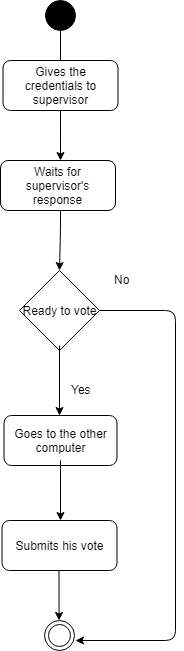

The diagram above was exported from draw.io. Its source (the exported page's mxGraphModel, read from the mxfile embedded in the PNG):
<mxGraphModel dx="970" dy="551" grid="1" gridSize="10" guides="1" tooltips="1" connect="1" arrows="1" fold="1" page="1" pageScale="1" pageWidth="850" pageHeight="1100" math="0" shadow="0">
  <root>
    <mxCell id="0" />
    <mxCell id="1" parent="0" />
    <mxCell id="KUtnp9CAZD5OEvANcqJk-1" value="" style="ellipse;whiteSpace=wrap;html=1;aspect=fixed;strokeColor=#000000;fillColor=#000000;" vertex="1" parent="1">
      <mxGeometry x="330" y="20" width="30" height="30" as="geometry" />
    </mxCell>
    <mxCell id="KUtnp9CAZD5OEvANcqJk-2" value="" style="endArrow=classic;html=1;exitX=0.5;exitY=1;exitDx=0;exitDy=0;" edge="1" parent="1" source="KUtnp9CAZD5OEvANcqJk-1">
      <mxGeometry width="50" height="50" relative="1" as="geometry">
        <mxPoint x="340" y="50" as="sourcePoint" />
        <mxPoint x="345" y="100" as="targetPoint" />
      </mxGeometry>
    </mxCell>
    <mxCell id="KUtnp9CAZD5OEvANcqJk-3" value="Gives the credentials to supervisor" style="rounded=1;whiteSpace=wrap;html=1;strokeColor=#000000;" vertex="1" parent="1">
      <mxGeometry x="287.5" y="80" width="115" height="50" as="geometry" />
    </mxCell>
    <mxCell id="KUtnp9CAZD5OEvANcqJk-4" value="" style="endArrow=classic;html=1;fontColor=#000000;" edge="1" parent="1">
      <mxGeometry width="50" height="50" relative="1" as="geometry">
        <mxPoint x="345" y="130" as="sourcePoint" />
        <mxPoint x="345" y="180" as="targetPoint" />
        <Array as="points">
          <mxPoint x="345" y="150" />
        </Array>
      </mxGeometry>
    </mxCell>
    <mxCell id="KUtnp9CAZD5OEvANcqJk-5" value="Waits for supervisor's response" style="rounded=1;whiteSpace=wrap;html=1;strokeColor=#000000;fontColor=#000000;" vertex="1" parent="1">
      <mxGeometry x="285" y="180" width="115" height="50" as="geometry" />
    </mxCell>
    <mxCell id="KUtnp9CAZD5OEvANcqJk-6" value="" style="endArrow=classic;html=1;fontColor=#000000;entryX=0.5;entryY=0;entryDx=0;entryDy=0;" edge="1" parent="1" target="KUtnp9CAZD5OEvANcqJk-10">
      <mxGeometry width="50" height="50" relative="1" as="geometry">
        <mxPoint x="345" y="230" as="sourcePoint" />
        <mxPoint x="345" y="290" as="targetPoint" />
        <Array as="points">
          <mxPoint x="345" y="250" />
        </Array>
      </mxGeometry>
    </mxCell>
    <mxCell id="KUtnp9CAZD5OEvANcqJk-10" value="Ready to vote" style="rhombus;whiteSpace=wrap;html=1;strokeColor=#000000;fontColor=#000000;" vertex="1" parent="1">
      <mxGeometry x="304" y="290" width="80" height="80" as="geometry" />
    </mxCell>
    <mxCell id="KUtnp9CAZD5OEvANcqJk-14" value="Yes" style="text;html=1;resizable=0;points=[];autosize=1;align=left;verticalAlign=top;spacingTop=-4;fontColor=#000000;" vertex="1" parent="1">
      <mxGeometry x="354" y="400" width="30" height="20" as="geometry" />
    </mxCell>
    <mxCell id="KUtnp9CAZD5OEvANcqJk-15" value="No&lt;br&gt;&lt;br&gt;" style="text;html=1;resizable=0;points=[];autosize=1;align=left;verticalAlign=top;spacingTop=-4;fontColor=#000000;" vertex="1" parent="1">
      <mxGeometry x="397" y="290" width="30" height="30" as="geometry" />
    </mxCell>
    <mxCell id="KUtnp9CAZD5OEvANcqJk-32" value="Goes to the other computer" style="rounded=1;whiteSpace=wrap;html=1;strokeColor=#000000;fontColor=#000000;" vertex="1" parent="1">
      <mxGeometry x="288.5" y="435" width="113" height="50" as="geometry" />
    </mxCell>
    <mxCell id="KUtnp9CAZD5OEvANcqJk-33" value="" style="endArrow=classic;html=1;fontColor=#000000;" edge="1" parent="1">
      <mxGeometry width="50" height="50" relative="1" as="geometry">
        <mxPoint x="343.5" y="580" as="sourcePoint" />
        <mxPoint x="343.5" y="640" as="targetPoint" />
      </mxGeometry>
    </mxCell>
    <mxCell id="KUtnp9CAZD5OEvANcqJk-35" value="" style="ellipse;shape=doubleEllipse;whiteSpace=wrap;html=1;aspect=fixed;strokeColor=#000000;fontColor=#000000;fillColor=#FFFFFF;" vertex="1" parent="1">
      <mxGeometry x="329" y="640" width="30" height="30" as="geometry" />
    </mxCell>
    <mxCell id="KUtnp9CAZD5OEvANcqJk-46" value="" style="endArrow=classic;html=1;fontColor=#000000;" edge="1" parent="1">
      <mxGeometry width="50" height="50" relative="1" as="geometry">
        <mxPoint x="344" y="365" as="sourcePoint" />
        <mxPoint x="344" y="435" as="targetPoint" />
      </mxGeometry>
    </mxCell>
    <mxCell id="KUtnp9CAZD5OEvANcqJk-47" value="" style="endArrow=classic;html=1;fontColor=#000000;exitX=1;exitY=0.5;exitDx=0;exitDy=0;" edge="1" parent="1" source="KUtnp9CAZD5OEvANcqJk-10">
      <mxGeometry width="50" height="50" relative="1" as="geometry">
        <mxPoint x="390" y="330" as="sourcePoint" />
        <mxPoint x="360" y="660" as="targetPoint" />
        <Array as="points">
          <mxPoint x="460" y="330" />
          <mxPoint x="460" y="660" />
        </Array>
      </mxGeometry>
    </mxCell>
    <mxCell id="KUtnp9CAZD5OEvANcqJk-49" value="Submits his vote" style="rounded=1;whiteSpace=wrap;html=1;strokeColor=#000000;fillColor=#FFFFFF;fontColor=#000000;" vertex="1" parent="1">
      <mxGeometry x="286.5" y="540" width="115" height="50" as="geometry" />
    </mxCell>
    <mxCell id="KUtnp9CAZD5OEvANcqJk-50" style="edgeStyle=orthogonalEdgeStyle;rounded=0;orthogonalLoop=1;jettySize=auto;html=1;exitX=0.5;exitY=1;exitDx=0;exitDy=0;fontColor=#000000;" edge="1" parent="1" source="KUtnp9CAZD5OEvANcqJk-32" target="KUtnp9CAZD5OEvANcqJk-32">
      <mxGeometry relative="1" as="geometry" />
    </mxCell>
    <mxCell id="KUtnp9CAZD5OEvANcqJk-51" value="" style="endArrow=classic;html=1;fontColor=#000000;" edge="1" parent="1">
      <mxGeometry width="50" height="50" relative="1" as="geometry">
        <mxPoint x="345" y="480" as="sourcePoint" />
        <mxPoint x="345" y="540" as="targetPoint" />
      </mxGeometry>
    </mxCell>
  </root>
</mxGraphModel>